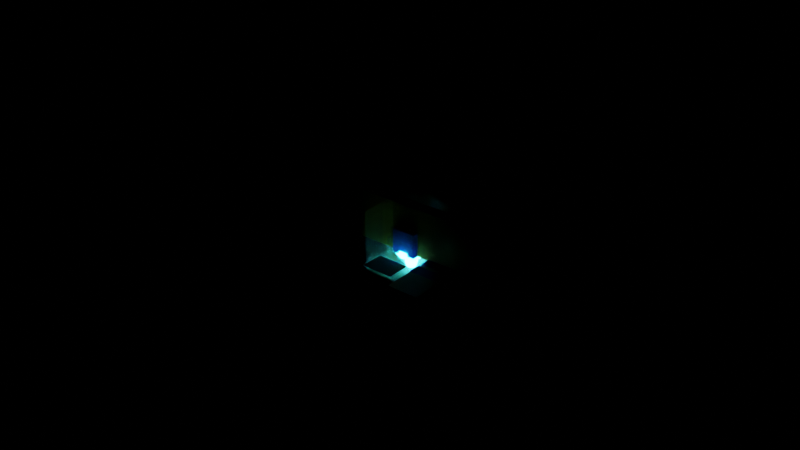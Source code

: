 # Source: advanced.blend  (saved by Blender 3.6.13; exported with 4.5.12 LTS)
import bpy
from mathutils import Matrix  # noqa: F401  (used for matrix-valued properties, if any)

bpy.ops.wm.read_factory_settings(use_empty=True)
scene = bpy.context.scene
scene.name = 'Library'

# ---- collections
col_environment = bpy.data.collections.new('Environment'); scene.collection.children.link(col_environment)
col_pillar = bpy.data.collections.new('Pillar'); col_environment.children.link(col_pillar)
col_wall = bpy.data.collections.new('Wall'); col_environment.children.link(col_wall)
col_container = bpy.data.collections.new('Container'); col_environment.children.link(col_container)
col_magicteapot = bpy.data.collections.new('MagicTeapot'); col_environment.children.link(col_magicteapot)
col_various = bpy.data.collections.new('Various'); scene.collection.children.link(col_various)
col_health_pickup = bpy.data.collections.new('Health_Pickup'); col_various.children.link(col_health_pickup)
col_unused_in_level_test = bpy.data.collections.new('Unused_in_level_test'); col_various.children.link(col_unused_in_level_test)
col_ui_test = bpy.data.collections.new('Ui_test'); col_various.children.link(col_ui_test)
col_actors = bpy.data.collections.new('Actors'); scene.collection.children.link(col_actors)
col_player = bpy.data.collections.new('Player'); col_actors.children.link(col_player)

# ---- materials (node trees are filled in below, after node groups)
mat_env_orange = bpy.data.materials.new('Env_orange')
mat_env_orange.use_transparent_shadow = False
mat_collider_material = bpy.data.materials.new('Collider_material')
mat_collider_material.surface_render_method = 'BLENDED'
mat_collider_material.blend_method = 'BLEND'
mat_collider_material.use_transparent_shadow = False
mat_env_blue = bpy.data.materials.new('Env_blue')
mat_env_blue.use_transparent_shadow = False
mat_sensor_material = bpy.data.materials.new('Sensor_material')
mat_sensor_material.surface_render_method = 'BLENDED'
mat_sensor_material.blend_method = 'BLEND'
mat_sensor_material.use_transparent_shadow = False
mat_glowy = bpy.data.materials.new('Glowy')
mat_glowy.use_transparent_shadow = False
mat_glowy.use_sss_translucency = True
mat_glowy.use_thickness_from_shadow = True

# ---- material node trees
mat_env_orange.use_nodes = True; mat_env_orange.node_tree.nodes.clear()
_N = mat_env_orange.node_tree.nodes; _L = mat_env_orange.node_tree.links
n0 = _N.new('ShaderNodeBsdfPrincipled'); n0.name = 'Principled BSDF'; n0.location = (10, 300)
n0.distribution = 'GGX'
n0.subsurface_method = 'RANDOM_WALK_SKIN'
n0.inputs[0].default_value = (0.8, 0.2343, 0.0, 1.0)
n0.inputs[3].default_value = 1.45
n0.inputs[27].default_value = (0.0, 0.0, 0.0, 1.0)
n0.inputs[28].default_value = 1.0
n1 = _N.new('ShaderNodeOutputMaterial'); n1.name = 'Material Output'; n1.location = (300, 300)
_L.new(n0.outputs[0], n1.inputs[0])
n1.is_active_output = True
mat_collider_material.use_nodes = True; mat_collider_material.node_tree.nodes.clear()
_N = mat_collider_material.node_tree.nodes; _L = mat_collider_material.node_tree.links
n0 = _N.new('ShaderNodeBsdfPrincipled'); n0.name = 'Principled BSDF'; n0.location = (10, 300)
n0.distribution = 'GGX'
n0.subsurface_method = 'RANDOM_WALK_SKIN'
n0.inputs[0].default_value = (0.8, 0.6398, 0.6603, 1.0)
n0.inputs[3].default_value = 1.45
n0.inputs[4].default_value = 0.1596
n0.inputs[27].default_value = (0.0, 0.0, 0.0, 1.0)
n0.inputs[28].default_value = 1.0
n1 = _N.new('ShaderNodeOutputMaterial'); n1.name = 'Material Output'; n1.location = (300, 300)
_L.new(n0.outputs[0], n1.inputs[0])
n1.is_active_output = True
mat_env_blue.use_nodes = True; mat_env_blue.node_tree.nodes.clear()
_N = mat_env_blue.node_tree.nodes; _L = mat_env_blue.node_tree.links
n0 = _N.new('ShaderNodeBsdfPrincipled'); n0.name = 'Principled BSDF'; n0.location = (10, 300)
n0.distribution = 'GGX'
n0.subsurface_method = 'RANDOM_WALK_SKIN'
n0.inputs[0].default_value = (0.00164, 0.09032, 0.8, 1.0)
n0.inputs[3].default_value = 1.45
n0.inputs[27].default_value = (0.0, 0.0, 0.0, 1.0)
n0.inputs[28].default_value = 1.0
n1 = _N.new('ShaderNodeOutputMaterial'); n1.name = 'Material Output'; n1.location = (300, 300)
_L.new(n0.outputs[0], n1.inputs[0])
n1.is_active_output = True
mat_sensor_material.use_nodes = True; mat_sensor_material.node_tree.nodes.clear()
_N = mat_sensor_material.node_tree.nodes; _L = mat_sensor_material.node_tree.links
n0 = _N.new('ShaderNodeBsdfPrincipled'); n0.name = 'Principled BSDF'; n0.location = (10, 300)
n0.distribution = 'GGX'
n0.subsurface_method = 'RANDOM_WALK_SKIN'
n0.inputs[0].default_value = (0.8, 0.3993, 0.3993, 1.0)
n0.inputs[3].default_value = 1.45
n0.inputs[4].default_value = 0.1596
n0.inputs[27].default_value = (0.0, 0.0, 0.0, 1.0)
n0.inputs[28].default_value = 1.0
n1 = _N.new('ShaderNodeOutputMaterial'); n1.name = 'Material Output'; n1.location = (300, 300)
_L.new(n0.outputs[0], n1.inputs[0])
n1.is_active_output = True
mat_glowy.use_nodes = True; mat_glowy.node_tree.nodes.clear()
_N = mat_glowy.node_tree.nodes; _L = mat_glowy.node_tree.links
n0 = _N.new('ShaderNodeBsdfPrincipled'); n0.name = 'Principled BSDF'; n0.location = (10, 300)
n0.distribution = 'GGX'
n0.subsurface_method = 'RANDOM_WALK_SKIN'
n0.inputs[0].default_value = (0.3805, 0.8, 0.2712, 1.0)
n0.inputs[3].default_value = 1.45
n0.inputs[27].default_value = (0.0331, 1.0, 1.0, 1.0)
n0.inputs[28].default_value = 157.6
n1 = _N.new('ShaderNodeOutputMaterial'); n1.name = 'Material Output'; n1.location = (300, 300)
_L.new(n0.outputs[0], n1.inputs[0])
n1.is_active_output = True

# ---- meshes
me_cube_009 = bpy.data.meshes.new('Cube.009')
me_cube_009.from_pydata([(-1.0, -1.0, 0.0), (-1.0, -1.0, 7.0), (-1.0, 1.0, 0.0), (-1.0, 1.0, 7.0), (1.0, -1.0, 0.0), (1.0, -1.0, 7.0), (1.0, 1.0, 0.0), (1.0, 1.0, 7.0)], [], [(0, 1, 3, 2), (2, 3, 7, 6), (6, 7, 5, 4), (4, 5, 1, 0), (2, 6, 4, 0), (7, 3, 1, 5)])
_uv = me_cube_009.uv_layers.new(name='UVMap')
_uv.uv.foreach_set('vector', [0.375, 0.0, 0.625, 0.0, 0.625, 0.25, 0.375, 0.25, 0.375, 0.25, 0.625, 0.25, 0.625, 0.5, 0.375, 0.5, 0.375, 0.5, 0.625, 0.5, 0.625, 0.75, 0.375, 0.75, 0.375, 0.75, 0.625, 0.75, 0.625, 1.0, 0.375, 1.0, 0.125, 0.5, 0.375, 0.5, 0.375, 0.75, 0.125, 0.75, 0.625, 0.5, 0.875, 0.5, 0.875, 0.75, 0.625, 0.75])
me_cube_009.materials.append(mat_env_orange)
me_cube_009.update()
me_cube_005 = bpy.data.meshes.new('Cube.005')
me_cube_005.from_pydata([(-1.0, -1.0, 0.0), (-1.0, -1.0, 7.0), (-1.0, 1.0, 0.0), (-1.0, 1.0, 7.0), (1.0, -1.0, 0.0), (1.0, -1.0, 7.0), (1.0, 1.0, 0.0), (1.0, 1.0, 7.0)], [], [(0, 1, 3, 2), (2, 3, 7, 6), (6, 7, 5, 4), (4, 5, 1, 0), (2, 6, 4, 0), (7, 3, 1, 5)])
_uv = me_cube_005.uv_layers.new(name='UVMap')
_uv.uv.foreach_set('vector', [0.375, 0.0, 0.625, 0.0, 0.625, 0.25, 0.375, 0.25, 0.375, 0.25, 0.625, 0.25, 0.625, 0.5, 0.375, 0.5, 0.375, 0.5, 0.625, 0.5, 0.625, 0.75, 0.375, 0.75, 0.375, 0.75, 0.625, 0.75, 0.625, 1.0, 0.375, 1.0, 0.125, 0.5, 0.375, 0.5, 0.375, 0.75, 0.125, 0.75, 0.625, 0.5, 0.875, 0.5, 0.875, 0.75, 0.625, 0.75])
me_cube_005.materials.append(mat_collider_material)
me_cube_005.update()
me_cube_011 = bpy.data.meshes.new('Cube.011')
me_cube_011.from_pydata([(-25.0, -0.5, 0.0), (-25.0, -0.5, 4.0), (-25.0, 0.5, 0.0), (-25.0, 0.5, 4.0), (25.0, -0.5, 0.0), (25.0, -0.5, 4.0), (25.0, 0.5, 0.0), (25.0, 0.5, 4.0)], [], [(0, 1, 3, 2), (2, 3, 7, 6), (6, 7, 5, 4), (4, 5, 1, 0), (2, 6, 4, 0), (7, 3, 1, 5)])
_uv = me_cube_011.uv_layers.new(name='UVMap')
_uv.uv.foreach_set('vector', [0.375, 0.0, 0.625, 0.0, 0.625, 0.25, 0.375, 0.25, 0.375, 0.25, 0.625, 0.25, 0.625, 0.5, 0.375, 0.5, 0.375, 0.5, 0.625, 0.5, 0.625, 0.75, 0.375, 0.75, 0.375, 0.75, 0.625, 0.75, 0.625, 1.0, 0.375, 1.0, 0.125, 0.5, 0.375, 0.5, 0.375, 0.75, 0.125, 0.75, 0.625, 0.5, 0.875, 0.5, 0.875, 0.75, 0.625, 0.75])
me_cube_011.materials.append(mat_env_orange)
me_cube_011.update()
me_cube_013 = bpy.data.meshes.new('Cube.013')
me_cube_013.from_pydata([(-1.0, -1.0, 0.0), (-1.0, -1.0, 2.0), (-1.0, 1.0, 0.0), (-1.0, 1.0, 2.0), (1.0, -1.0, 0.0), (1.0, -1.0, 2.0), (1.0, 1.0, 0.0), (1.0, 1.0, 2.0)], [], [(0, 1, 3, 2), (2, 3, 7, 6), (6, 7, 5, 4), (4, 5, 1, 0), (2, 6, 4, 0), (7, 3, 1, 5)])
_uv = me_cube_013.uv_layers.new(name='UVMap')
_uv.uv.foreach_set('vector', [0.375, 0.0, 0.625, 0.0, 0.625, 0.25, 0.375, 0.25, 0.375, 0.25, 0.625, 0.25, 0.625, 0.5, 0.375, 0.5, 0.375, 0.5, 0.625, 0.5, 0.625, 0.75, 0.375, 0.75, 0.375, 0.75, 0.625, 0.75, 0.625, 1.0, 0.375, 1.0, 0.125, 0.5, 0.375, 0.5, 0.375, 0.75, 0.125, 0.75, 0.625, 0.5, 0.875, 0.5, 0.875, 0.75, 0.625, 0.75])
me_cube_013.materials.append(mat_env_blue)
me_cube_013.update()
me_cube_001 = bpy.data.meshes.new('Cube.001')
me_cube_001.from_pydata([(-1.0, -1.0, 0.0), (-1.0, -1.0, 2.0), (-1.0, 1.0, 0.0), (-1.0, 1.0, 2.0), (1.0, -1.0, 0.0), (1.0, -1.0, 2.0), (1.0, 1.0, 0.0), (1.0, 1.0, 2.0)], [], [(0, 1, 3, 2), (2, 3, 7, 6), (6, 7, 5, 4), (4, 5, 1, 0), (2, 6, 4, 0), (7, 3, 1, 5)])
_uv = me_cube_001.uv_layers.new(name='UVMap')
_uv.uv.foreach_set('vector', [0.375, 0.0, 0.625, 0.0, 0.625, 0.25, 0.375, 0.25, 0.375, 0.25, 0.625, 0.25, 0.625, 0.5, 0.375, 0.5, 0.375, 0.5, 0.625, 0.5, 0.625, 0.75, 0.375, 0.75, 0.375, 0.75, 0.625, 0.75, 0.625, 1.0, 0.375, 1.0, 0.125, 0.5, 0.375, 0.5, 0.375, 0.75, 0.125, 0.75, 0.625, 0.5, 0.875, 0.5, 0.875, 0.75, 0.625, 0.75])
me_cube_001.materials.append(mat_collider_material)
me_cube_001.update()
me_cube_003 = bpy.data.meshes.new('Cube.003')
me_cube_003.from_pydata([(-2.221, -2.221, -1.221), (-2.221, -2.221, 3.221), (-2.221, 2.221, -1.221), (-2.221, 2.221, 3.221), (2.221, -2.221, -1.221), (2.221, -2.221, 3.221), (2.221, 2.221, -1.221), (2.221, 2.221, 3.221)], [], [(0, 1, 3, 2), (2, 3, 7, 6), (6, 7, 5, 4), (4, 5, 1, 0), (2, 6, 4, 0), (7, 3, 1, 5)])
_uv = me_cube_003.uv_layers.new(name='UVMap')
_uv.uv.foreach_set('vector', [0.375, 0.0, 0.625, 0.0, 0.625, 0.25, 0.375, 0.25, 0.375, 0.25, 0.625, 0.25, 0.625, 0.5, 0.375, 0.5, 0.375, 0.5, 0.625, 0.5, 0.625, 0.75, 0.375, 0.75, 0.375, 0.75, 0.625, 0.75, 0.625, 1.0, 0.375, 1.0, 0.125, 0.5, 0.375, 0.5, 0.375, 0.75, 0.125, 0.75, 0.625, 0.5, 0.875, 0.5, 0.875, 0.75, 0.625, 0.75])
me_cube_003.materials.append(mat_sensor_material)
me_cube_003.update()
me_teapot = bpy.data.meshes.new('Teapot')
me_teapot.from_pydata([(1.065, -1.065, 2.4), (0.9962, -0.9962, 2.498), (0.0, -1.403, 2.498), (0.0, -1.5, 2.4), (0.994, -0.994, 2.4), (0.0, -1.4, 2.4), (1.5, 0.0, 2.4), (1.403, 0.0, 2.498), (1.4, 0.0, 2.4), (-1.065, -1.065, 2.4), (-0.9962, -0.9962, 2.498), (-1.403, 0.0, 2.498), (-1.5, 0.0, 2.4), (-0.994, -0.994, 2.4), (-1.4, 0.0, 2.4), (-1.065, 1.065, 2.4), (-0.9962, 0.9962, 2.498), (0.0, 1.403, 2.498), (0.0, 1.5, 2.4), (-0.994, 0.994, 2.4), (0.0, 1.4, 2.4), (1.065, 1.065, 2.4), (0.9962, 0.9962, 2.498), (0.994, 0.994, 2.4), (1.42, -1.42, 0.9), (1.309, -1.309, 1.622), (0.0, -1.844, 1.622), (0.0, -2.0, 0.9), (2.0, 0.0, 0.9), (1.844, 0.0, 1.622), (-1.42, -1.42, 0.9), (-1.309, -1.309, 1.622), (-1.844, 0.0, 1.622), (-2.0, 0.0, 0.9), (-1.42, 1.42, 0.9), (-1.309, 1.309, 1.622), (0.0, 1.844, 1.622), (0.0, 2.0, 0.9), (1.42, 1.42, 0.9), (1.309, 1.309, 1.622), (1.065, -1.065, 0.15), (1.243, -1.243, 0.3844), (0.0, -1.75, 0.3844), (0.0, -1.5, 0.15), (1.5, 0.0, 0.15), (1.75, 0.0, 0.3844), (-1.065, -1.065, 0.15), (-1.243, -1.243, 0.3844), (-1.75, 0.0, 0.3844), (-1.5, 0.0, 0.15), (-1.065, 1.065, 0.15), (-1.243, 1.243, 0.3844), (0.0, 1.75, 0.3844), (0.0, 1.5, 0.15), (1.065, 1.065, 0.15), (1.243, 1.243, 0.3844), (-2.85, -0.225, 1.8), (-2.519, -0.225, 2.095), (-2.625, 0.0, 2.194), (-3.0, 0.0, 1.8), (-1.55, -0.225, 2.138), (-1.5, 0.0, 2.25), (-2.7, 0.0, 1.8), (-2.413, 0.0, 1.997), (-1.6, 0.0, 2.025), (-2.85, 0.225, 1.8), (-2.519, 0.225, 2.095), (-1.55, 0.225, 2.138), (-1.95, -0.225, 0.75), (-2.634, -0.225, 1.254), (-2.731, 0.0, 1.158), (-1.9, 0.0, 0.6), (-2.537, 0.0, 1.35), (-1.95, 0.225, 0.75), (-2.634, 0.225, 1.254), (3.0, -0.1875, 2.4), (2.537, -0.3413, 1.622), (2.687, 0.0, 1.444), (3.3, 0.0, 2.4), (1.7, -0.495, 1.013), (1.7, 0.0, 0.6), (2.7, 0.0, 2.4), (2.388, 0.0, 1.8), (1.7, 0.0, 1.425), (3.0, 0.1875, 2.4), (2.537, 0.3413, 1.622), (1.7, 0.495, 1.012), (3.0, -0.1125, 2.4), (3.127, -0.15, 2.467), (3.428, 0.0, 2.477), (3.2, 0.0, 2.4), (2.8, 0.0, 2.4), (2.825, 0.0, 2.456), (3.0, 0.1125, 2.4), (3.127, 0.15, 2.467), (0.142, -0.142, 2.7), (0.231, -0.231, 2.981), (0.0, -0.325, 2.981), (0.0, -0.2, 2.7), (0.0, 0.0, 3.15), (0.2, 0.0, 2.7), (0.325, 0.0, 2.981), (-0.142, -0.142, 2.7), (-0.231, -0.231, 2.981), (-0.325, 0.0, 2.981), (-0.2, 0.0, 2.7), (-0.142, 0.142, 2.7), (-0.231, 0.231, 2.981), (0.0, 0.325, 2.981), (0.0, 0.2, 2.7), (0.142, 0.142, 2.7), (0.231, 0.231, 2.981), (0.923, -0.923, 2.4), (0.5857, -0.5857, 2.55), (0.0, -0.825, 2.55), (0.0, -1.3, 2.4), (1.3, 0.0, 2.4), (0.825, 0.0, 2.55), (-0.923, -0.923, 2.4), (-0.5857, -0.5857, 2.55), (-0.825, 0.0, 2.55), (-1.3, 0.0, 2.4), (-0.923, 0.923, 2.4), (-0.5857, 0.5857, 2.55), (0.0, 0.825, 2.55), (0.0, 1.3, 2.4), (0.923, 0.923, 2.4), (0.5857, 0.5857, 2.55), (0.9119, 0.9119, 0.04688), (0.0, 1.284, 0.04688), (0.0, 0.0, 0.0), (1.284, 0.0, 0.04688), (-0.9119, 0.9119, 0.04688), (-1.284, 0.0, 0.04688), (-0.9119, -0.9119, 0.04688), (0.0, -1.284, 0.04688), (0.9119, -0.9119, 0.04688)], [], [(0, 1, 2, 3), (1, 4, 5, 2), (6, 7, 1, 0), (7, 8, 4, 1), (9, 10, 11, 12), (10, 13, 14, 11), (3, 2, 10, 9), (2, 5, 13, 10), (15, 16, 17, 18), (16, 19, 20, 17), (12, 11, 16, 15), (11, 14, 19, 16), (21, 22, 7, 6), (22, 23, 8, 7), (18, 17, 22, 21), (17, 20, 23, 22), (24, 25, 26, 27), (25, 0, 3, 26), (28, 29, 25, 24), (29, 6, 0, 25), (30, 31, 32, 33), (31, 9, 12, 32), (27, 26, 31, 30), (26, 3, 9, 31), (34, 35, 36, 37), (35, 15, 18, 36), (33, 32, 35, 34), (32, 12, 15, 35), (38, 39, 29, 28), (39, 21, 6, 29), (37, 36, 39, 38), (36, 18, 21, 39), (40, 41, 42, 43), (41, 24, 27, 42), (44, 45, 41, 40), (45, 28, 24, 41), (46, 47, 48, 49), (47, 30, 33, 48), (43, 42, 47, 46), (42, 27, 30, 47), (50, 51, 52, 53), (51, 34, 37, 52), (49, 48, 51, 50), (48, 33, 34, 51), (54, 55, 45, 44), (55, 38, 28, 45), (53, 52, 55, 54), (52, 37, 38, 55), (56, 57, 58, 59), (57, 60, 61, 58), (62, 63, 57, 56), (63, 64, 60, 57), (65, 66, 63, 62), (66, 67, 64, 63), (59, 58, 66, 65), (58, 61, 67, 66), (68, 69, 70, 71), (69, 56, 59, 70), (33, 72, 69, 68), (72, 62, 56, 69), (73, 74, 72, 33), (74, 65, 62, 72), (71, 70, 74, 73), (70, 59, 65, 74), (75, 76, 77, 78), (76, 79, 80, 77), (81, 82, 76, 75), (82, 83, 79, 76), (84, 85, 82, 81), (85, 86, 83, 82), (78, 77, 85, 84), (77, 80, 86, 85), (87, 88, 89, 90), (88, 75, 78, 89), (91, 92, 88, 87), (92, 81, 75, 88), (93, 94, 92, 91), (94, 84, 81, 92), (90, 89, 94, 93), (89, 78, 84, 94), (95, 96, 97, 98), (96, 99, 97), (100, 101, 96, 95), (101, 99, 96), (102, 103, 104, 105), (103, 99, 104), (98, 97, 103, 102), (97, 99, 103), (106, 107, 108, 109), (107, 99, 108), (105, 104, 107, 106), (104, 99, 107), (110, 111, 101, 100), (111, 99, 101), (109, 108, 111, 110), (108, 99, 111), (112, 113, 114, 115), (113, 95, 98, 114), (116, 117, 113, 112), (117, 100, 95, 113), (118, 119, 120, 121), (119, 102, 105, 120), (115, 114, 119, 118), (114, 98, 102, 119), (122, 123, 124, 125), (123, 106, 109, 124), (121, 120, 123, 122), (120, 105, 106, 123), (126, 127, 117, 116), (127, 110, 100, 117), (125, 124, 127, 126), (124, 109, 110, 127), (54, 128, 129, 53), (128, 130, 129), (44, 131, 128, 54), (131, 130, 128), (50, 132, 133, 49), (132, 130, 133), (53, 129, 132, 50), (129, 130, 132), (46, 134, 135, 43), (134, 130, 135), (49, 133, 134, 46), (133, 130, 134), (40, 136, 131, 44), (136, 130, 131), (43, 135, 136, 40), (135, 130, 136)])
me_teapot.update()
me_icosphere = bpy.data.meshes.new('Icosphere')
me_icosphere.from_pydata([(0.0, 0.0, -1.731), (1.252, -0.9099, -0.7741), (-0.4784, -1.472, -0.7741), (-1.548, 0.0, -0.774), (-0.4784, 1.472, -0.7741), (1.252, 0.9099, -0.7741), (0.4784, -1.472, 0.7741), (-1.252, -0.9099, 0.7741), (-1.252, 0.9099, 0.7741), (0.4784, 1.472, 0.7741), (1.548, 0.0, 0.774), (0.0, 0.0, 1.731), (-0.2812, -0.8654, -1.472), (0.7362, -0.5348, -1.472), (0.455, -1.4, -0.91), (1.472, 0.0, -0.9099), (0.7362, 0.5348, -1.472), (-0.9099, 0.0, -1.472), (-1.191, -0.8654, -0.9099), (-0.2812, 0.8654, -1.472), (-1.191, 0.8654, -0.9099), (0.455, 1.4, -0.91), (1.646, -0.5348, 0.0), (1.646, 0.5348, 0.0), (0.0, -1.731, 0.0), (1.017, -1.4, 0.0), (-1.646, -0.5348, 0.0), (-1.017, -1.4, 0.0), (-1.017, 1.4, 0.0), (-1.646, 0.5348, 0.0), (1.017, 1.4, 0.0), (0.0, 1.731, 0.0), (1.191, -0.8654, 0.9099), (-0.455, -1.4, 0.91), (-1.472, 0.0, 0.9099), (-0.455, 1.4, 0.91), (1.191, 0.8654, 0.9099), (0.2812, -0.8654, 1.472), (0.9099, 0.0, 1.472), (-0.7362, -0.5348, 1.472), (-0.7362, 0.5348, 1.472), (0.2812, 0.8654, 1.472)], [], [(0, 13, 12), (1, 13, 15), (0, 12, 17), (0, 17, 19), (0, 19, 16), (1, 15, 22), (2, 14, 24), (3, 18, 26), (4, 20, 28), (5, 21, 30), (1, 22, 25), (2, 24, 27), (3, 26, 29), (4, 28, 31), (5, 30, 23), (6, 32, 37), (7, 33, 39), (8, 34, 40), (9, 35, 41), (10, 36, 38), (38, 41, 11), (38, 36, 41), (36, 9, 41), (41, 40, 11), (41, 35, 40), (35, 8, 40), (40, 39, 11), (40, 34, 39), (34, 7, 39), (39, 37, 11), (39, 33, 37), (33, 6, 37), (37, 38, 11), (37, 32, 38), (32, 10, 38), (23, 36, 10), (23, 30, 36), (30, 9, 36), (31, 35, 9), (31, 28, 35), (28, 8, 35), (29, 34, 8), (29, 26, 34), (26, 7, 34), (27, 33, 7), (27, 24, 33), (24, 6, 33), (25, 32, 6), (25, 22, 32), (22, 10, 32), (30, 31, 9), (30, 21, 31), (21, 4, 31), (28, 29, 8), (28, 20, 29), (20, 3, 29), (26, 27, 7), (26, 18, 27), (18, 2, 27), (24, 25, 6), (24, 14, 25), (14, 1, 25), (22, 23, 10), (22, 15, 23), (15, 5, 23), (16, 21, 5), (16, 19, 21), (19, 4, 21), (19, 20, 4), (19, 17, 20), (17, 3, 20), (17, 18, 3), (17, 12, 18), (12, 2, 18), (15, 16, 5), (15, 13, 16), (13, 0, 16), (12, 14, 2), (12, 13, 14), (13, 1, 14)])
_uv = me_icosphere.uv_layers.new(name='UVMap')
_uv.uv.foreach_set('vector', [0.1818, 0.0, 0.2273, 0.07873, 0.1364, 0.07873, 0.2727, 0.1575, 0.3182, 0.07873, 0.3636, 0.1575, 0.9091, 0.0, 0.9545, 0.07873, 0.8636, 0.07873, 0.7273, 0.0, 0.7727, 0.07873, 0.6818, 0.07873, 0.5455, 0.0, 0.5909, 0.07873, 0.5, 0.07873, 0.2727, 0.1575, 0.3636, 0.1575, 0.3182, 0.2362, 0.09091, 0.1575, 0.1818, 0.1575, 0.1364, 0.2362, 0.8182, 0.1575, 0.9091, 0.1575, 0.8636, 0.2362, 0.6364, 0.1575, 0.7273, 0.1575, 0.6818, 0.2362, 0.4545, 0.1575, 0.5455, 0.1575, 0.5, 0.2362, 0.2727, 0.1575, 0.3182, 0.2362, 0.2273, 0.2362, 0.09091, 0.1575, 0.1364, 0.2362, 0.04546, 0.2362, 0.8182, 0.1575, 0.8636, 0.2362, 0.7727, 0.2362, 0.6364, 0.1575, 0.6818, 0.2362, 0.5909, 0.2362, 0.4545, 0.1575, 0.5, 0.2362, 0.4091, 0.2362, 0.1818, 0.3149, 0.2727, 0.3149, 0.2273, 0.3937, 0.0, 0.3149, 0.09091, 0.3149, 0.04546, 0.3937, 0.7273, 0.3149, 0.8182, 0.3149, 0.7727, 0.3937, 0.5455, 0.3149, 0.6364, 0.3149, 0.5909, 0.3937, 0.3636, 0.3149, 0.4545, 0.3149, 0.4091, 0.3937, 0.4091, 0.3937, 0.5, 0.3937, 0.4545, 0.4724, 0.4091, 0.3937, 0.4545, 0.3149, 0.5, 0.3937, 0.4545, 0.3149, 0.5455, 0.3149, 0.5, 0.3937, 0.5909, 0.3937, 0.6818, 0.3937, 0.6364, 0.4724, 0.5909, 0.3937, 0.6364, 0.3149, 0.6818, 0.3937, 0.6364, 0.3149, 0.7273, 0.3149, 0.6818, 0.3937, 0.7727, 0.3937, 0.8636, 0.3937, 0.8182, 0.4724, 0.7727, 0.3937, 0.8182, 0.3149, 0.8636, 0.3937, 0.8182, 0.3149, 0.9091, 0.3149, 0.8636, 0.3937, 0.04546, 0.3937, 0.1364, 0.3937, 0.09091, 0.4724, 0.04546, 0.3937, 0.09091, 0.3149, 0.1364, 0.3937, 0.09091, 0.3149, 0.1818, 0.3149, 0.1364, 0.3937, 0.2273, 0.3937, 0.3182, 0.3937, 0.2727, 0.4724, 0.2273, 0.3937, 0.2727, 0.3149, 0.3182, 0.3937, 0.2727, 0.3149, 0.3636, 0.3149, 0.3182, 0.3937, 0.4091, 0.2362, 0.4545, 0.3149, 0.3636, 0.3149, 0.4091, 0.2362, 0.5, 0.2362, 0.4545, 0.3149, 0.5, 0.2362, 0.5455, 0.3149, 0.4545, 0.3149, 0.5909, 0.2362, 0.6364, 0.3149, 0.5455, 0.3149, 0.5909, 0.2362, 0.6818, 0.2362, 0.6364, 0.3149, 0.6818, 0.2362, 0.7273, 0.3149, 0.6364, 0.3149, 0.7727, 0.2362, 0.8182, 0.3149, 0.7273, 0.3149, 0.7727, 0.2362, 0.8636, 0.2362, 0.8182, 0.3149, 0.8636, 0.2362, 0.9091, 0.3149, 0.8182, 0.3149, 0.04546, 0.2362, 0.09091, 0.3149, 0.0, 0.3149, 0.04546, 0.2362, 0.1364, 0.2362, 0.09091, 0.3149, 0.1364, 0.2362, 0.1818, 0.3149, 0.09091, 0.3149, 0.2273, 0.2362, 0.2727, 0.3149, 0.1818, 0.3149, 0.2273, 0.2362, 0.3182, 0.2362, 0.2727, 0.3149, 0.3182, 0.2362, 0.3636, 0.3149, 0.2727, 0.3149, 0.5, 0.2362, 0.5909, 0.2362, 0.5455, 0.3149, 0.5, 0.2362, 0.5455, 0.1575, 0.5909, 0.2362, 0.5455, 0.1575, 0.6364, 0.1575, 0.5909, 0.2362, 0.6818, 0.2362, 0.7727, 0.2362, 0.7273, 0.3149, 0.6818, 0.2362, 0.7273, 0.1575, 0.7727, 0.2362, 0.7273, 0.1575, 0.8182, 0.1575, 0.7727, 0.2362, 0.8636, 0.2362, 0.9545, 0.2362, 0.9091, 0.3149, 0.8636, 0.2362, 0.9091, 0.1575, 0.9545, 0.2362, 0.9091, 0.1575, 1.0, 0.1575, 0.9545, 0.2362, 0.1364, 0.2362, 0.2273, 0.2362, 0.1818, 0.3149, 0.1364, 0.2362, 0.1818, 0.1575, 0.2273, 0.2362, 0.1818, 0.1575, 0.2727, 0.1575, 0.2273, 0.2362, 0.3182, 0.2362, 0.4091, 0.2362, 0.3636, 0.3149, 0.3182, 0.2362, 0.3636, 0.1575, 0.4091, 0.2362, 0.3636, 0.1575, 0.4545, 0.1575, 0.4091, 0.2362, 0.5, 0.07873, 0.5455, 0.1575, 0.4545, 0.1575, 0.5, 0.07873, 0.5909, 0.07873, 0.5455, 0.1575, 0.5909, 0.07873, 0.6364, 0.1575, 0.5455, 0.1575, 0.6818, 0.07873, 0.7273, 0.1575, 0.6364, 0.1575, 0.6818, 0.07873, 0.7727, 0.07873, 0.7273, 0.1575, 0.7727, 0.07873, 0.8182, 0.1575, 0.7273, 0.1575, 0.8636, 0.07873, 0.9091, 0.1575, 0.8182, 0.1575, 0.8636, 0.07873, 0.9545, 0.07873, 0.9091, 0.1575, 0.9545, 0.07873, 1.0, 0.1575, 0.9091, 0.1575, 0.3636, 0.1575, 0.4091, 0.07873, 0.4545, 0.1575, 0.3636, 0.1575, 0.3182, 0.07873, 0.4091, 0.07873, 0.3182, 0.07873, 0.3636, 0.0, 0.4091, 0.07873, 0.1364, 0.07873, 0.1818, 0.1575, 0.09091, 0.1575, 0.1364, 0.07873, 0.2273, 0.07873, 0.1818, 0.1575, 0.2273, 0.07873, 0.2727, 0.1575, 0.1818, 0.1575])
me_icosphere.materials.append(mat_collider_material)
me_icosphere.update()
me_roundcube = bpy.data.meshes.new('Roundcube')
me_roundcube.from_pydata([(0.2887, 0.2887, -1.246), (0.0, 0.3536, -1.324), (0.3536, 0.3536, -0.9), (0.3536, 0.3536, 0.9), (0.0, 0.5, -0.9), (0.0, 0.5, 0.9), (-0.2887, 0.2887, -1.246), (-0.3536, 0.0, -1.324), (-0.3536, 0.3536, -0.9), (-0.3536, 0.3536, 0.9), (-0.5, 0.0, -0.9), (-0.5, 0.0, 0.9), (-0.2887, -0.2887, -1.246), (0.0, -0.3536, -1.324), (-0.3536, -0.3536, -0.9), (-0.3536, -0.3536, 0.9), (0.0, -0.5, -0.9), (0.0, -0.5, 0.9), (0.2887, -0.2887, -1.246), (0.3536, 0.0, -1.324), (0.3536, -0.3536, -0.9), (0.3536, -0.3536, 0.9), (0.5, 0.0, -0.9), (0.5, 0.0, 0.9), (0.0, 0.0, -1.5), (0.2887, 0.2887, 1.246), (0.0, 0.3536, 1.324), (-0.2887, 0.2887, 1.246), (0.3536, 0.0, 1.324), (0.0, 0.0, 1.5), (-0.3536, 0.0, 1.324), (0.2887, -0.2887, 1.246), (0.0, -0.3536, 1.324), (-0.2887, -0.2887, 1.246)], [], [(0, 1, 4, 2), (1, 6, 8, 4), (2, 4, 5, 3), (4, 8, 9, 5), (3, 5, 26, 25), (5, 9, 27, 26), (6, 7, 10, 8), (7, 12, 14, 10), (8, 10, 11, 9), (10, 14, 15, 11), (9, 11, 30, 27), (11, 15, 33, 30), (12, 13, 16, 14), (13, 18, 20, 16), (14, 16, 17, 15), (16, 20, 21, 17), (15, 17, 32, 33), (17, 21, 31, 32), (18, 19, 22, 20), (19, 0, 2, 22), (20, 22, 23, 21), (22, 2, 3, 23), (21, 23, 28, 31), (23, 3, 25, 28), (18, 13, 24, 19), (13, 12, 7, 24), (19, 24, 1, 0), (24, 7, 6, 1), (25, 26, 29, 28), (26, 27, 30, 29), (28, 29, 32, 31), (29, 30, 33, 32)])
me_roundcube.materials.append(mat_glowy)
me_roundcube.update()
me_pancake = bpy.data.meshes.new('pancake')
me_pancake.from_pydata([(0.6723, 0.6723, -0.2997), (0.0, 0.8234, -0.3184), (0.8234, 0.8234, -0.2164), (0.8234, 0.8234, 0.2164), (0.0, 1.164, -0.2164), (0.0, 1.164, 0.2164), (-0.6723, 0.6723, -0.2997), (-0.8234, 0.0, -0.3184), (-0.8234, 0.8234, -0.2164), (-0.8234, 0.8234, 0.2164), (-1.164, 0.0, -0.2164), (-1.164, 0.0, 0.2164), (-0.6723, -0.6723, -0.2997), (0.0, -0.8234, -0.3184), (-0.8234, -0.8234, -0.2164), (-0.8234, -0.8234, 0.2164), (0.0, -1.164, -0.2164), (0.0, -1.164, 0.2164), (0.6723, -0.6723, -0.2997), (0.8234, 0.0, -0.3184), (0.8234, -0.8234, -0.2164), (0.8234, -0.8234, 0.2164), (1.164, 0.0, -0.2164), (1.164, 0.0, 0.2164), (0.0, 0.0, -0.3607), (0.6723, 0.6723, 0.2997), (0.0, 0.8234, 0.3184), (-0.6723, 0.6723, 0.2997), (0.8234, 0.0, 0.3184), (0.0, 0.0, 0.3607), (-0.8234, 0.0, 0.3184), (0.6723, -0.6723, 0.2997), (0.0, -0.8234, 0.3184), (-0.6723, -0.6723, 0.2997)], [], [(0, 1, 4, 2), (1, 6, 8, 4), (2, 4, 5, 3), (4, 8, 9, 5), (3, 5, 26, 25), (5, 9, 27, 26), (6, 7, 10, 8), (7, 12, 14, 10), (8, 10, 11, 9), (10, 14, 15, 11), (9, 11, 30, 27), (11, 15, 33, 30), (12, 13, 16, 14), (13, 18, 20, 16), (14, 16, 17, 15), (16, 20, 21, 17), (15, 17, 32, 33), (17, 21, 31, 32), (18, 19, 22, 20), (19, 0, 2, 22), (20, 22, 23, 21), (22, 2, 3, 23), (21, 23, 28, 31), (23, 3, 25, 28), (18, 13, 24, 19), (13, 12, 7, 24), (19, 24, 1, 0), (24, 7, 6, 1), (25, 26, 29, 28), (26, 27, 30, 29), (28, 29, 32, 31), (29, 30, 33, 32)])
me_pancake.materials.append(mat_glowy)
me_pancake.update()
me_plane_001 = bpy.data.meshes.new('Plane.001')
me_plane_001.from_pydata([(-1.0, -1.0, 0.0), (1.0, -1.0, 0.0), (-1.0, 1.0, 0.0), (1.0, 1.0, 0.0)], [], [(0, 1, 3, 2)])
_uv = me_plane_001.uv_layers.new(name='UVMap')
_uv.uv.foreach_set('vector', [0.0, 0.0, 1.0, 0.0, 1.0, 1.0, 0.0, 1.0])
me_plane_001.update()
me_plane_002 = bpy.data.meshes.new('Plane.002')
me_plane_002.from_pydata([(-1.0, -1.0, 0.0), (1.0, -1.0, 0.0), (-1.0, 1.0, 0.0), (1.0, 1.0, 0.0)], [], [(0, 1, 3, 2)])
_uv = me_plane_002.uv_layers.new(name='UVMap')
_uv.uv.foreach_set('vector', [0.0, 0.0, 1.0, 0.0, 1.0, 1.0, 0.0, 1.0])
me_plane_002.update()
me_plane_003 = bpy.data.meshes.new('Plane.003')
me_plane_003.from_pydata([(-1.0, -1.0, 0.0), (1.0, -1.0, 0.0), (-1.0, 1.0, 0.0), (1.0, 1.0, 0.0)], [], [(0, 1, 3, 2)])
_uv = me_plane_003.uv_layers.new(name='UVMap')
_uv.uv.foreach_set('vector', [0.0, 0.0, 1.0, 0.0, 1.0, 1.0, 0.0, 1.0])
me_plane_003.materials.append(mat_env_blue)
me_plane_003.update()
me_plane_004 = bpy.data.meshes.new('Plane.004')
me_plane_004.from_pydata([(-1.0, -1.0, 0.0), (1.0, -1.0, 0.0), (-1.0, 1.0, 0.0), (1.0, 1.0, 0.0)], [], [(0, 1, 3, 2)])
_uv = me_plane_004.uv_layers.new(name='UVMap')
_uv.uv.foreach_set('vector', [0.0, 0.0, 1.0, 0.0, 1.0, 1.0, 0.0, 1.0])
me_plane_004.materials.append(mat_env_blue)
me_plane_004.update()
me_roundcube_001 = bpy.data.meshes.new('Roundcube.001')
me_roundcube_001.from_pydata([(0.2887, 0.2887, -1.289), (0.1443, 0.3385, -1.339), (0.0, 0.3536, -1.354), (-0.1443, 0.3385, -1.339), (0.3385, 0.3385, -1.144), (0.1693, 0.439, -1.169), (0.0, 0.4677, -1.177), (-0.1693, 0.439, -1.169), (0.3536, 0.3536, -1.0), (0.3536, 0.3536, 1.0), (0.1768, 0.4677, -1.0), (0.1768, 0.4677, 1.0), (0.0, 0.5, -1.0), (0.0, 0.5, 1.0), (-0.1768, 0.4677, -1.0), (-0.1768, 0.4677, 1.0), (0.3385, 0.3385, 1.144), (0.1693, 0.439, 1.169), (0.0, 0.4677, 1.177), (-0.1693, 0.439, 1.169), (-0.2887, 0.2887, -1.289), (-0.3385, 0.1443, -1.339), (-0.3536, 0.0, -1.354), (-0.3385, -0.1443, -1.339), (-0.3385, 0.3385, -1.144), (-0.439, 0.1693, -1.169), (-0.4677, 0.0, -1.177), (-0.439, -0.1693, -1.169), (-0.3536, 0.3536, -1.0), (-0.3536, 0.3536, 1.0), (-0.4677, 0.1768, -1.0), (-0.4677, 0.1768, 1.0), (-0.5, 0.0, -1.0), (-0.5, 0.0, 1.0), (-0.4677, -0.1768, -1.0), (-0.4677, -0.1768, 1.0), (-0.3385, 0.3385, 1.144), (-0.439, 0.1693, 1.169), (-0.4677, 0.0, 1.177), (-0.439, -0.1693, 1.169), (-0.2887, -0.2887, -1.289), (-0.1443, -0.3385, -1.339), (0.0, -0.3536, -1.354), (0.1443, -0.3385, -1.339), (-0.3385, -0.3385, -1.144), (-0.1693, -0.439, -1.169), (0.0, -0.4677, -1.177), (0.1693, -0.439, -1.169), (-0.3536, -0.3536, -1.0), (-0.3536, -0.3536, 1.0), (-0.1768, -0.4677, -1.0), (-0.1768, -0.4677, 1.0), (0.0, -0.5, -1.0), (0.0, -0.5, 1.0), (0.1768, -0.4677, -1.0), (0.1768, -0.4677, 1.0), (-0.3385, -0.3385, 1.144), (-0.1693, -0.439, 1.169), (0.0, -0.4677, 1.177), (0.1693, -0.439, 1.169), (0.2887, -0.2887, -1.289), (0.3385, -0.1443, -1.339), (0.3536, 0.0, -1.354), (0.3385, 0.1443, -1.339), (0.3385, -0.3385, -1.144), (0.439, -0.1693, -1.169), (0.4677, 0.0, -1.177), (0.439, 0.1693, -1.169), (0.3536, -0.3536, -1.0), (0.3536, -0.3536, 1.0), (0.4677, -0.1768, -1.0), (0.4677, -0.1768, 1.0), (0.5, 0.0, -1.0), (0.5, 0.0, 1.0), (0.4677, 0.1768, -1.0), (0.4677, 0.1768, 1.0), (0.3385, -0.3385, 1.144), (0.439, -0.1693, 1.169), (0.4677, 0.0, 1.177), (0.439, 0.1693, 1.169), (0.1693, -0.1693, -1.439), (0.0, -0.1768, -1.468), (-0.1693, -0.1693, -1.439), (0.1768, 0.0, -1.468), (0.0, 0.0, -1.5), (-0.1768, 0.0, -1.468), (0.1693, 0.1693, -1.439), (0.0, 0.1768, -1.468), (-0.1693, 0.1693, -1.439), (0.2887, 0.2887, 1.289), (0.1443, 0.3385, 1.339), (0.0, 0.3536, 1.354), (-0.1443, 0.3385, 1.339), (-0.2887, 0.2887, 1.289), (0.3385, 0.1443, 1.339), (0.1693, 0.1693, 1.439), (0.0, 0.1768, 1.468), (-0.1693, 0.1693, 1.439), (-0.3385, 0.1443, 1.339), (0.3536, 0.0, 1.354), (0.1768, 0.0, 1.468), (0.0, 0.0, 1.5), (-0.1768, 0.0, 1.468), (-0.3536, 0.0, 1.354), (0.3385, -0.1443, 1.339), (0.1693, -0.1693, 1.439), (0.0, -0.1768, 1.468), (-0.1693, -0.1693, 1.439), (-0.3385, -0.1443, 1.339), (0.2887, -0.2887, 1.289), (0.1443, -0.3385, 1.339), (0.0, -0.3536, 1.354), (-0.1443, -0.3385, 1.339), (-0.2887, -0.2887, 1.289)], [], [(0, 1, 5, 4), (1, 2, 6, 5), (2, 3, 7, 6), (3, 20, 24, 7), (4, 5, 10, 8), (5, 6, 12, 10), (6, 7, 14, 12), (7, 24, 28, 14), (8, 10, 11, 9), (10, 12, 13, 11), (12, 14, 15, 13), (14, 28, 29, 15), (9, 11, 17, 16), (11, 13, 18, 17), (13, 15, 19, 18), (15, 29, 36, 19), (16, 17, 90, 89), (17, 18, 91, 90), (18, 19, 92, 91), (19, 36, 93, 92), (20, 21, 25, 24), (21, 22, 26, 25), (22, 23, 27, 26), (23, 40, 44, 27), (24, 25, 30, 28), (25, 26, 32, 30), (26, 27, 34, 32), (27, 44, 48, 34), (28, 30, 31, 29), (30, 32, 33, 31), (32, 34, 35, 33), (34, 48, 49, 35), (29, 31, 37, 36), (31, 33, 38, 37), (33, 35, 39, 38), (35, 49, 56, 39), (36, 37, 98, 93), (37, 38, 103, 98), (38, 39, 108, 103), (39, 56, 113, 108), (40, 41, 45, 44), (41, 42, 46, 45), (42, 43, 47, 46), (43, 60, 64, 47), (44, 45, 50, 48), (45, 46, 52, 50), (46, 47, 54, 52), (47, 64, 68, 54), (48, 50, 51, 49), (50, 52, 53, 51), (52, 54, 55, 53), (54, 68, 69, 55), (49, 51, 57, 56), (51, 53, 58, 57), (53, 55, 59, 58), (55, 69, 76, 59), (56, 57, 112, 113), (57, 58, 111, 112), (58, 59, 110, 111), (59, 76, 109, 110), (60, 61, 65, 64), (61, 62, 66, 65), (62, 63, 67, 66), (63, 0, 4, 67), (64, 65, 70, 68), (65, 66, 72, 70), (66, 67, 74, 72), (67, 4, 8, 74), (68, 70, 71, 69), (70, 72, 73, 71), (72, 74, 75, 73), (74, 8, 9, 75), (69, 71, 77, 76), (71, 73, 78, 77), (73, 75, 79, 78), (75, 9, 16, 79), (76, 77, 104, 109), (77, 78, 99, 104), (78, 79, 94, 99), (79, 16, 89, 94), (60, 43, 80, 61), (43, 42, 81, 80), (42, 41, 82, 81), (41, 40, 23, 82), (61, 80, 83, 62), (80, 81, 84, 83), (81, 82, 85, 84), (82, 23, 22, 85), (62, 83, 86, 63), (83, 84, 87, 86), (84, 85, 88, 87), (85, 22, 21, 88), (63, 86, 1, 0), (86, 87, 2, 1), (87, 88, 3, 2), (88, 21, 20, 3), (89, 90, 95, 94), (90, 91, 96, 95), (91, 92, 97, 96), (92, 93, 98, 97), (94, 95, 100, 99), (95, 96, 101, 100), (96, 97, 102, 101), (97, 98, 103, 102), (99, 100, 105, 104), (100, 101, 106, 105), (101, 102, 107, 106), (102, 103, 108, 107), (104, 105, 110, 109), (105, 106, 111, 110), (106, 107, 112, 111), (107, 108, 113, 112)])
me_roundcube_001.materials.append(mat_env_blue)
me_roundcube_001.update()
me_roundcube_002 = bpy.data.meshes.new('Roundcube.002')
me_roundcube_002.from_pydata([(0.1994, 0.1994, -0.8902), (0.09971, 0.2338, -0.9247), (0.0, 0.2442, -0.9351), (-0.09971, 0.2338, -0.9247), (0.2338, 0.2338, -0.7905), (0.1169, 0.3033, -0.8077), (0.0, 0.3231, -0.8129), (-0.1169, 0.3033, -0.8077), (0.2442, 0.2442, -0.6908), (0.2442, 0.2442, 0.6908), (0.1221, 0.3231, -0.6908), (0.1221, 0.3231, 0.6908), (0.0, 0.3454, -0.6908), (0.0, 0.3454, 0.6908), (-0.1221, 0.3231, -0.6908), (-0.1221, 0.3231, 0.6908), (0.2338, 0.2338, 0.7905), (0.1169, 0.3033, 0.8077), (0.0, 0.3231, 0.8129), (-0.1169, 0.3033, 0.8077), (-0.1994, 0.1994, -0.8902), (-0.2338, 0.09971, -0.9247), (-0.2442, 0.0, -0.9351), (-0.2338, -0.09971, -0.9247), (-0.2338, 0.2338, -0.7905), (-0.3033, 0.1169, -0.8077), (-0.3231, 0.0, -0.8129), (-0.3033, -0.1169, -0.8077), (-0.2442, 0.2442, -0.6908), (-0.2442, 0.2442, 0.6908), (-0.3231, 0.1221, -0.6908), (-0.3231, 0.1221, 0.6908), (-0.3454, 0.0, -0.6908), (-0.3454, 0.0, 0.6908), (-0.3231, -0.1221, -0.6908), (-0.3231, -0.1221, 0.6908), (-0.2338, 0.2338, 0.7905), (-0.3033, 0.1169, 0.8077), (-0.3231, 0.0, 0.8129), (-0.3033, -0.1169, 0.8077), (-0.1994, -0.1994, -0.8902), (-0.09971, -0.2338, -0.9247), (0.0, -0.2442, -0.9351), (0.09971, -0.2338, -0.9247), (-0.2338, -0.2338, -0.7905), (-0.1169, -0.3033, -0.8077), (0.0, -0.3231, -0.8129), (0.1169, -0.3033, -0.8077), (-0.2442, -0.2442, -0.6908), (-0.2442, -0.2442, 0.6908), (-0.1221, -0.3231, -0.6908), (-0.1221, -0.3231, 0.6908), (0.0, -0.3454, -0.6908), (0.0, -0.3454, 0.6908), (0.1221, -0.3231, -0.6908), (0.1221, -0.3231, 0.6908), (-0.2338, -0.2338, 0.7905), (-0.1169, -0.3033, 0.8077), (0.0, -0.3231, 0.8129), (0.1169, -0.3033, 0.8077), (0.1994, -0.1994, -0.8902), (0.2338, -0.09971, -0.9247), (0.2442, 0.0, -0.9351), (0.2338, 0.09971, -0.9247), (0.2338, -0.2338, -0.7905), (0.3033, -0.1169, -0.8077), (0.3231, 0.0, -0.8129), (0.3033, 0.1169, -0.8077), (0.2442, -0.2442, -0.6908), (0.2442, -0.2442, 0.6908), (0.3231, -0.1221, -0.6908), (0.3231, -0.1221, 0.6908), (0.3454, 0.0, -0.6908), (0.3454, 0.0, 0.6908), (0.3231, 0.1221, -0.6908), (0.3231, 0.1221, 0.6908), (0.2338, -0.2338, 0.7905), (0.3033, -0.1169, 0.8077), (0.3231, 0.0, 0.8129), (0.3033, 0.1169, 0.8077), (0.1169, -0.1169, -0.9941), (0.0, -0.1221, -1.014), (-0.1169, -0.1169, -0.9941), (0.1221, 0.0, -1.014), (0.0, 0.0, -1.036), (-0.1221, 0.0, -1.014), (0.1169, 0.1169, -0.9941), (0.0, 0.1221, -1.014), (-0.1169, 0.1169, -0.9941), (0.1994, 0.1994, 0.8902), (0.09971, 0.2338, 0.9247), (0.0, 0.2442, 0.9351), (-0.09971, 0.2338, 0.9247), (-0.1994, 0.1994, 0.8902), (0.2338, 0.09971, 0.9247), (0.1169, 0.1169, 0.9941), (0.0, 0.1221, 1.014), (-0.1169, 0.1169, 0.9941), (-0.2338, 0.09971, 0.9247), (0.2442, 0.0, 0.9351), (0.1221, 0.0, 1.014), (0.0, 0.0, 1.036), (-0.1221, 0.0, 1.014), (-0.2442, 0.0, 0.9351), (0.2338, -0.09971, 0.9247), (0.1169, -0.1169, 0.9941), (0.0, -0.1221, 1.014), (-0.1169, -0.1169, 0.9941), (-0.2338, -0.09971, 0.9247), (0.1994, -0.1994, 0.8902), (0.09971, -0.2338, 0.9247), (0.0, -0.2442, 0.9351), (-0.09971, -0.2338, 0.9247), (-0.1994, -0.1994, 0.8902)], [], [(0, 1, 5, 4), (1, 2, 6, 5), (2, 3, 7, 6), (3, 20, 24, 7), (4, 5, 10, 8), (5, 6, 12, 10), (6, 7, 14, 12), (7, 24, 28, 14), (8, 10, 11, 9), (10, 12, 13, 11), (12, 14, 15, 13), (14, 28, 29, 15), (9, 11, 17, 16), (11, 13, 18, 17), (13, 15, 19, 18), (15, 29, 36, 19), (16, 17, 90, 89), (17, 18, 91, 90), (18, 19, 92, 91), (19, 36, 93, 92), (20, 21, 25, 24), (21, 22, 26, 25), (22, 23, 27, 26), (23, 40, 44, 27), (24, 25, 30, 28), (25, 26, 32, 30), (26, 27, 34, 32), (27, 44, 48, 34), (28, 30, 31, 29), (30, 32, 33, 31), (32, 34, 35, 33), (34, 48, 49, 35), (29, 31, 37, 36), (31, 33, 38, 37), (33, 35, 39, 38), (35, 49, 56, 39), (36, 37, 98, 93), (37, 38, 103, 98), (38, 39, 108, 103), (39, 56, 113, 108), (40, 41, 45, 44), (41, 42, 46, 45), (42, 43, 47, 46), (43, 60, 64, 47), (44, 45, 50, 48), (45, 46, 52, 50), (46, 47, 54, 52), (47, 64, 68, 54), (48, 50, 51, 49), (50, 52, 53, 51), (52, 54, 55, 53), (54, 68, 69, 55), (49, 51, 57, 56), (51, 53, 58, 57), (53, 55, 59, 58), (55, 69, 76, 59), (56, 57, 112, 113), (57, 58, 111, 112), (58, 59, 110, 111), (59, 76, 109, 110), (60, 61, 65, 64), (61, 62, 66, 65), (62, 63, 67, 66), (63, 0, 4, 67), (64, 65, 70, 68), (65, 66, 72, 70), (66, 67, 74, 72), (67, 4, 8, 74), (68, 70, 71, 69), (70, 72, 73, 71), (72, 74, 75, 73), (74, 8, 9, 75), (69, 71, 77, 76), (71, 73, 78, 77), (73, 75, 79, 78), (75, 9, 16, 79), (76, 77, 104, 109), (77, 78, 99, 104), (78, 79, 94, 99), (79, 16, 89, 94), (60, 43, 80, 61), (43, 42, 81, 80), (42, 41, 82, 81), (41, 40, 23, 82), (61, 80, 83, 62), (80, 81, 84, 83), (81, 82, 85, 84), (82, 23, 22, 85), (62, 83, 86, 63), (83, 84, 87, 86), (84, 85, 88, 87), (85, 22, 21, 88), (63, 86, 1, 0), (86, 87, 2, 1), (87, 88, 3, 2), (88, 21, 20, 3), (89, 90, 95, 94), (90, 91, 96, 95), (91, 92, 97, 96), (92, 93, 98, 97), (94, 95, 100, 99), (95, 96, 101, 100), (96, 97, 102, 101), (97, 98, 103, 102), (99, 100, 105, 104), (100, 101, 106, 105), (101, 102, 107, 106), (102, 103, 108, 107), (104, 105, 110, 109), (105, 106, 111, 110), (106, 107, 112, 111), (107, 108, 113, 112)])
me_roundcube_002.materials.append(mat_collider_material)
me_roundcube_002.update()
me_roundcube_003 = bpy.data.meshes.new('Roundcube.003')
me_roundcube_003.from_pydata([(0.0, 1.89, -0.99), (0.0, 1.89, 0.99), (1.215, 1.448, -0.99), (1.215, 1.448, 0.99), (1.861, 0.3282, -0.99), (1.861, 0.3282, 0.99), (1.637, -0.945, -0.99), (1.637, -0.945, 0.99), (0.6464, -1.776, -0.99), (0.6464, -1.776, 0.99), (-0.6464, -1.776, -0.99), (-0.6464, -1.776, 0.99), (-1.637, -0.945, -0.99), (-1.637, -0.945, 0.99), (-1.861, 0.3282, -0.99), (-1.861, 0.3282, 0.99), (-1.215, 1.448, -0.99), (-1.215, 1.448, 0.99)], [], [(0, 1, 3, 2), (2, 3, 5, 4), (4, 5, 7, 6), (6, 7, 9, 8), (8, 9, 11, 10), (10, 11, 13, 12), (12, 13, 15, 14), (3, 1, 17, 15, 13, 11, 9, 7, 5), (14, 15, 17, 16), (16, 17, 1, 0), (0, 2, 4, 6, 8, 10, 12, 14, 16)])
_uv = me_roundcube_003.uv_layers.new(name='UVMap')
_uv.uv.foreach_set('vector', [1.0, 0.5, 1.0, 1.0, 0.8889, 1.0, 0.8889, 0.5, 0.8889, 0.5, 0.8889, 1.0, 0.7778, 1.0, 0.7778, 0.5, 0.7778, 0.5, 0.7778, 1.0, 0.6667, 1.0, 0.6667, 0.5, 0.6667, 0.5, 0.6667, 1.0, 0.5556, 1.0, 0.5556, 0.5, 0.5556, 0.5, 0.5556, 1.0, 0.4444, 1.0, 0.4444, 0.5, 0.4444, 0.5, 0.4444, 1.0, 0.3333, 1.0, 0.3333, 0.5, 0.3333, 0.5, 0.3333, 1.0, 0.2222, 1.0, 0.2222, 0.5, 0.4043, 0.4339, 0.25, 0.49, 0.09573, 0.4339, 0.01365, 0.2917, 0.04215, 0.13, 0.1679, 0.02447, 0.3321, 0.02447, 0.4578, 0.13, 0.4864, 0.2917, 0.2222, 0.5, 0.2222, 1.0, 0.1111, 1.0, 0.1111, 0.5, 0.1111, 0.5, 0.1111, 1.0, 4.47e-08, 1.0, 4.47e-08, 0.5, 0.75, 0.49, 0.9043, 0.4339, 0.9864, 0.2917, 0.9578, 0.13, 0.8321, 0.02447, 0.6679, 0.02447, 0.5422, 0.13, 0.5136, 0.2917, 0.5957, 0.4339])
me_roundcube_003.materials.append(mat_sensor_material)
me_roundcube_003.update()

# ---- curves / text
txt_some = bpy.data.curves.new('Some ', 'FONT')
txt_some.dimensions = '2D'
txt_some.body = 'Menu for game\n'
txt_some.materials.append(mat_env_orange)

# ---- objects
ob_pillar_geometry = bpy.data.objects.new('Pillar_geometry', me_cube_009)
ob_pillar_components = bpy.data.objects.new('Pillar_components', None)
ob_pillar_collider = bpy.data.objects.new('Pillar_collider', me_cube_005)
ob_wall = bpy.data.objects.new('Wall', me_cube_011)
ob_wall_components = bpy.data.objects.new('wall_components', None)
ob_container_005 = bpy.data.objects.new('Container.005', me_cube_013)
ob_container_components = bpy.data.objects.new('container_components', None)
ob_container_collider = bpy.data.objects.new('container_collider', me_cube_001)
ob_container_sensor = bpy.data.objects.new('container_sensor', me_cube_003)
ob_geometry = bpy.data.objects.new('Geometry', me_teapot)
ob_teapot_components = bpy.data.objects.new('teapot_components', None)
ob_teapot_collider = bpy.data.objects.new('teapot_collider', me_icosphere)
ob_health_pickup_geometry = bpy.data.objects.new('Health_Pickup_geometry', me_roundcube)
ob_health_pickup_components = bpy.data.objects.new('Health_Pickup_components', None)
ob_unused_in_level_test_geometry = bpy.data.objects.new('Unused_in_level_test_geometry', me_pancake)
ob_unused_in_level_test_components = bpy.data.objects.new('Unused_in_level_test_components', None)
ob_plane = bpy.data.objects.new('Plane', me_plane_001)
ob_plane_001 = bpy.data.objects.new('Plane.001', me_plane_002)
ob_test = bpy.data.objects.new('Test', txt_some)
ob_plane_002 = bpy.data.objects.new('Plane.002', me_plane_003)
ob_plane_003 = bpy.data.objects.new('Plane.003', me_plane_004)
ob_player_001 = bpy.data.objects.new('Player.001', None)
ob_player_geometry = bpy.data.objects.new('player_geometry', me_roundcube_001)
ob_player_components = bpy.data.objects.new('player_components', None)
ob_player_collider = bpy.data.objects.new('player_collider', me_roundcube_002)
ob_player_sensor = bpy.data.objects.new('player_sensor', me_roundcube_003)

# ---- transforms, parenting, visibility, modifiers, constraints
ob_pillar_geometry.location = (0.0, 0.0, 0.0)
ob_pillar_components.location = (0.0, 0.0, 0.0)
ob_pillar_collider.location = (0.0, 0.0, 0.0)
ob_wall.location = (0.0, 0.0, 0.0)
ob_wall_components.location = (0.0, 0.0, 0.0)
ob_container_005.location = (0.0, 0.0, 0.0)
ob_container_components.location = (0.0, 0.0, 0.0)
ob_container_collider.location = (0.0, 0.0, -0.1022)
ob_container_collider.scale = (1.119, 1.119, 1.119)
ob_container_sensor.location = (0.0, 0.0, -0.1022)
ob_container_sensor.scale = (1.119, 1.119, 1.119)
ob_geometry.location = (0.0, 0.0, -0.5529)
ob_geometry.scale = (0.4507, 0.4507, 0.4507)
ob_teapot_components.location = (0.0, 0.0, 0.0)
ob_teapot_collider.location = (0.0, 0.4853, 0.3711)
ob_health_pickup_geometry.location = (0.0, 0.0, 0.0)
ob_health_pickup_components.location = (0.0, 0.0, 0.0)
ob_unused_in_level_test_geometry.location = (0.0, 0.0, 0.0)
ob_unused_in_level_test_components.location = (0.0, 0.0, 0.0)
ob_plane.location = (0.0, -3.123, 0.0)
ob_plane.scale = (1.351, 1.0, 1.0)
ob_plane_001.location = (3.371, -2.092, 0.0)
ob_plane_001.rotation_euler = (3.142, 3.576e-07, -1.262e-29)
ob_plane_001.scale = (-1.351, -3.147, -1.0)
ob_test.location = (-1.045, 0.008495, 0.05568)
ob_plane_002.location = (3.371, -0.8575, 0.1329)
ob_plane_002.scale = (1.309, 0.5314, 0.9689)
ob_plane_003.location = (3.371, -2.252, 0.1329)
ob_plane_003.scale = (1.31, 0.5317, 0.9694)
ob_player_001.location = (0.0, 0.0, 1.025)
ob_player_geometry.location = (0.0, 0.0, 0.0)
ob_player_geometry.scale = (0.6663, 0.6663, 0.6663)
ob_player_components.location = (0.0, 0.0, 0.0)
ob_player_collider.location = (0.0, 0.0, 0.0)
ob_player_sensor.location = (0.0, 0.0, 0.0)

# ---- collection membership
col_pillar.objects.link(ob_pillar_geometry)
col_pillar.objects.link(ob_pillar_components)
col_pillar.objects.link(ob_pillar_collider)
col_wall.objects.link(ob_wall)
col_wall.objects.link(ob_wall_components)
col_container.objects.link(ob_container_005)
col_container.objects.link(ob_container_components)
col_container.objects.link(ob_container_collider)
col_container.objects.link(ob_container_sensor)
col_magicteapot.objects.link(ob_geometry)
col_magicteapot.objects.link(ob_teapot_components)
col_magicteapot.objects.link(ob_teapot_collider)
col_health_pickup.objects.link(ob_health_pickup_geometry)
col_health_pickup.objects.link(ob_health_pickup_components)
col_unused_in_level_test.objects.link(ob_unused_in_level_test_geometry)
col_unused_in_level_test.objects.link(ob_unused_in_level_test_components)
col_ui_test.objects.link(ob_plane)
col_ui_test.objects.link(ob_plane_001)
col_ui_test.objects.link(ob_test)
col_ui_test.objects.link(ob_plane_002)
col_ui_test.objects.link(ob_plane_003)
col_ui_test.objects.link(ob_player_001)
col_player.objects.link(ob_player_geometry)
col_player.objects.link(ob_player_components)
col_player.objects.link(ob_player_collider)
col_player.objects.link(ob_player_sensor)

# ---- scene / render settings (as saved in the file)
scene.frame_start = 1; scene.frame_end = 60; scene.frame_set(0)
scene.render.engine = 'BLENDER_EEVEE_NEXT'
scene.render.image_settings.exr_codec = 'NONE'
scene.render.simplify_subdivision_render = 0
scene.render.simplify_child_particles_render = 0.0
scene.cycles.sampling_pattern = 'TABULATED_SOBOL'
scene.eevee.use_shadows = False
scene.view_settings.view_transform = 'Filmic'
bpy.context.view_layer.update()

# ---- added for rendering (the .blend has no active camera): camera
cam_auto = bpy.data.cameras.new('AutoCamera')
cam_auto.lens = 50.0
cam_auto.sensor_width = 36.0
cam_auto.clip_end = 1000.0
ob_auto_camera = bpy.data.objects.new('AutoCamera', cam_auto)
scene.collection.objects.link(ob_auto_camera)
ob_auto_camera.location = (47.4661, -58.3369, 40.7229)
ob_auto_camera.rotation_euler = (1.09748, -7.21219e-08, 0.694738)
scene.camera = ob_auto_camera
bpy.context.view_layer.update()
